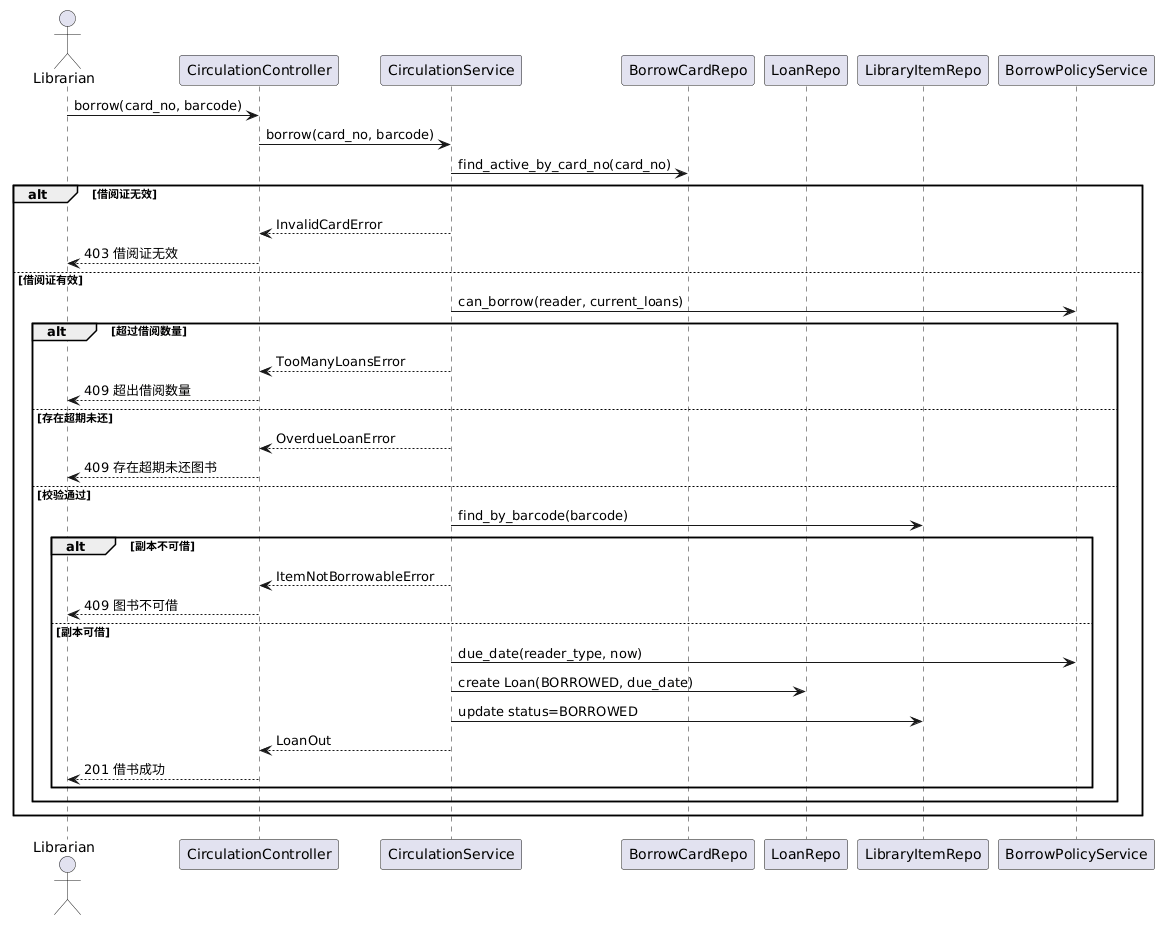

The diagram above was rendered by PlantUML. Its source (embedded in the PNG):
@startuml
actor Librarian
participant "CirculationController" as Ctrl
participant "CirculationService" as Svc
participant "BorrowCardRepo" as CardRepo
participant "LoanRepo" as LoanRepo
participant "LibraryItemRepo" as ItemRepo
participant "BorrowPolicyService" as Policy

Librarian -> Ctrl : borrow(card_no, barcode)
Ctrl -> Svc : borrow(card_no, barcode)

Svc -> CardRepo : find_active_by_card_no(card_no)
alt 借阅证无效
  Svc --> Ctrl : InvalidCardError
  Ctrl --> Librarian : 403 借阅证无效
else 借阅证有效
  Svc -> Policy : can_borrow(reader, current_loans)
  alt 超过借阅数量
    Svc --> Ctrl : TooManyLoansError
    Ctrl --> Librarian : 409 超出借阅数量
  else 存在超期未还
    Svc --> Ctrl : OverdueLoanError
    Ctrl --> Librarian : 409 存在超期未还图书
  else 校验通过
    Svc -> ItemRepo : find_by_barcode(barcode)
    alt 副本不可借
      Svc --> Ctrl : ItemNotBorrowableError
      Ctrl --> Librarian : 409 图书不可借
    else 副本可借
      Svc -> Policy : due_date(reader_type, now)
      Svc -> LoanRepo : create Loan(BORROWED, due_date)
      Svc -> ItemRepo : update status=BORROWED
      Svc --> Ctrl : LoanOut
      Ctrl --> Librarian : 201 借书成功
    end
  end
end
@enduml